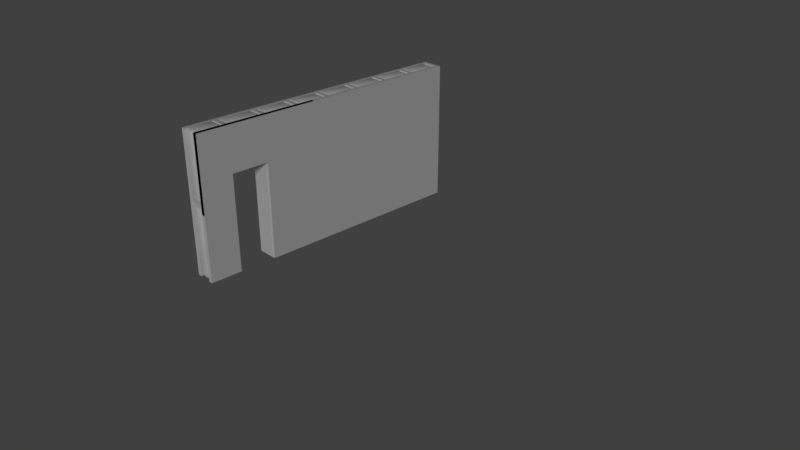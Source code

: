 # Source: InsulatedWall_WithDoors.blend  (saved by Blender 2.79.0; exported with 4.5.12 LTS)
import bpy
from mathutils import Matrix  # noqa: F401  (used for matrix-valued properties, if any)

bpy.ops.wm.read_factory_settings(use_empty=True)
scene = bpy.context.scene
scene.name = 'Scene'

# ---- collections
col_collection_1 = bpy.data.collections.new('Collection 1'); scene.collection.children.link(col_collection_1)
col_collection_2 = bpy.data.collections.new('Collection 2'); scene.collection.children.link(col_collection_2)
col_collection_12 = bpy.data.collections.new('Collection 12'); scene.collection.children.link(col_collection_12)

# ---- world
world_world = bpy.data.worlds.new('World'); scene.world = world_world
world_world.color = (0.05088, 0.05088, 0.05088)
world_world.use_sun_shadow = False
world_world.sun_shadow_jitter_overblur = 0.0
world_world.cycles.sampling_method = 'MANUAL'

# ---- cameras
cam_camera = bpy.data.cameras.new('Camera')
cam_camera.clip_end = 100.0
cam_camera.lens = 35.0
cam_camera.sensor_width = 32.0
cam_camera.sensor_height = 18.0
cam_camera.ortho_scale = 7.314
cam_camera.dof.focus_distance = 0.0
cam_camera.dof.aperture_fstop = 128.0

# ---- lights
light_lamp = bpy.data.lights.new('Lamp', 'SUN')
light_lamp.transmission_factor = 0.0
light_lamp.cutoff_distance = 30.0
light_lamp.angle = 0.1993
light_lamp.energy = 1.0
light_lamp.shadow_buffer_clip_start = 1.001
light_lamp.shadow_soft_size = 0.1
light_lamp.shadow_cascade_max_distance = 1000.0

# ---- meshes
me_insulation_015 = bpy.data.meshes.new('Insulation.015')
me_insulation_015.from_pydata([(-1.9, 1.92, 0.1), (-1.5, 1.92, 0.1), (-1.9, 2.785, 0.1), (-1.5, 2.785, 0.1), (-1.5, 2.785, 2.0), (-1.9, 2.785, 2.0), (-1.9, 1.92, 2.0), (-1.5, 1.92, 2.0)], [], [(2, 3, 1, 0), (5, 4, 3, 2), (0, 6, 5, 2), (1, 7, 6, 0), (3, 4, 7, 1), (5, 6, 7, 4)])
me_insulation_015.polygons.foreach_set('use_smooth', [True] * 6)
_uv = me_insulation_015.uv_layers.new(name='UVMap')
_uv.uv.foreach_set('vector', [0.7618, 0.156, 0.7618, 0.1994, 0.6679, 0.1994, 0.6679, 0.156, 0.8053, 0.4057, 0.7618, 0.4057, 0.7618, 0.1994, 0.8053, 0.1994, 0.6679, 0.156, 0.6679, -0.05035, 0.7618, -0.05035, 0.7618, 0.156, 0.6679, 0.1994, 0.6679, 0.4057, 0.6244, 0.4057, 0.6244, 0.1994, 0.7618, 0.1994, 0.7618, 0.4057, 0.6679, 0.4057, 0.6679, 0.1994, 0.7618, 0.4492, 0.6679, 0.4492, 0.6679, 0.4057, 0.7618, 0.4057])
me_insulation_015.use_remesh_preserve_volume = False
me_insulation_015.use_remesh_preserve_attributes = False
me_insulation_015.use_mirror_vertex_groups = False
me_insulation_015.update()
me_insulation_014 = bpy.data.meshes.new('Insulation.014')
me_insulation_014.from_pydata([(-1.9, 0.9592, 0.1), (-1.5, 0.9592, 0.1), (-1.9, 1.825, 0.1), (-1.5, 1.825, 0.1), (-1.5, 1.825, 2.0), (-1.9, 1.825, 2.0), (-1.9, 0.9592, 2.0), (-1.5, 0.9592, 2.0)], [], [(2, 3, 1, 0), (5, 4, 3, 2), (0, 6, 5, 2), (1, 7, 6, 0), (3, 4, 7, 1), (5, 6, 7, 4)])
me_insulation_014.polygons.foreach_set('use_smooth', [True] * 6)
_uv = me_insulation_014.uv_layers.new(name='UVMap')
_uv.uv.foreach_set('vector', [0.1453, 0.6833, 0.1453, 0.7267, 0.0513, 0.7267, 0.0513, 0.6833, 0.1887, 0.9331, 0.1453, 0.9331, 0.1453, 0.7267, 0.1887, 0.7267, 0.0513, 0.6833, 0.0513, 0.477, 0.1453, 0.477, 0.1453, 0.6833, 0.0513, 0.7267, 0.0513, 0.9331, 0.007866, 0.9331, 0.007866, 0.7267, 0.1453, 0.7267, 0.1453, 0.9331, 0.0513, 0.9331, 0.0513, 0.7267, 0.1453, 0.9765, 0.0513, 0.9765, 0.0513, 0.9331, 0.1453, 0.9331])
me_insulation_014.use_remesh_preserve_volume = False
me_insulation_014.use_remesh_preserve_attributes = False
me_insulation_014.use_mirror_vertex_groups = False
me_insulation_014.update()
me_insulation_013 = bpy.data.meshes.new('Insulation.013')
me_insulation_013.from_pydata([(-1.9, -0.001377, 0.1), (-1.5, -0.001377, 0.1), (-1.9, 0.864, 0.1), (-1.5, 0.864, 0.1), (-1.5, 0.864, 2.0), (-1.9, 0.864, 2.0), (-1.9, -0.001377, 2.0), (-1.5, -0.001377, 2.0)], [], [(2, 3, 1, 0), (5, 4, 3, 2), (0, 6, 5, 2), (1, 7, 6, 0), (3, 4, 7, 1), (5, 6, 7, 4)])
me_insulation_013.polygons.foreach_set('use_smooth', [True] * 6)
_uv = me_insulation_013.uv_layers.new(name='UVMap')
_uv.uv.foreach_set('vector', [0.3657, 0.7536, 0.3657, 0.7971, 0.2717, 0.7971, 0.2717, 0.7536, 0.4091, 1.003, 0.3657, 1.003, 0.3657, 0.7971, 0.4091, 0.7971, 0.2717, 0.7536, 0.2717, 0.5473, 0.3657, 0.5473, 0.3657, 0.7536, 0.2717, 0.7971, 0.2717, 1.003, 0.2283, 1.003, 0.2283, 0.7971, 0.3657, 0.7971, 0.3657, 1.003, 0.2717, 1.003, 0.2717, 0.7971, 0.3657, 1.047, 0.2717, 1.047, 0.2717, 1.003, 0.3657, 1.003])
me_insulation_013.use_remesh_preserve_volume = False
me_insulation_013.use_remesh_preserve_attributes = False
me_insulation_013.use_mirror_vertex_groups = False
me_insulation_013.update()
me_insulation_012 = bpy.data.meshes.new('Insulation.012')
me_insulation_012.from_pydata([(-1.9, -0.9619, 0.1), (-1.5, -0.9619, 0.1), (-1.9, -0.09657, 0.1), (-1.5, -0.09657, 0.1), (-1.5, -0.09657, 2.0), (-1.9, -0.09657, 2.0), (-1.9, -0.9619, 2.0), (-1.5, -0.9619, 2.0)], [], [(2, 3, 1, 0), (5, 4, 3, 2), (0, 6, 5, 2), (1, 7, 6, 0), (3, 4, 7, 1), (5, 6, 7, 4)])
me_insulation_012.polygons.foreach_set('use_smooth', [True] * 6)
_uv = me_insulation_012.uv_layers.new(name='UVMap')
_uv.uv.foreach_set('vector', [0.976, 0.5388, 0.976, 0.5822, 0.8821, 0.5822, 0.8821, 0.5388, 1.019, 0.7885, 0.976, 0.7885, 0.976, 0.5822, 1.019, 0.5822, 0.8821, 0.5388, 0.8821, 0.3325, 0.976, 0.3325, 0.976, 0.5388, 0.8821, 0.5822, 0.8821, 0.7885, 0.8386, 0.7885, 0.8386, 0.5822, 0.976, 0.5822, 0.976, 0.7885, 0.8821, 0.7885, 0.8821, 0.5822, 0.976, 0.832, 0.8821, 0.832, 0.8821, 0.7885, 0.976, 0.7885])
me_insulation_012.use_remesh_preserve_volume = False
me_insulation_012.use_remesh_preserve_attributes = False
me_insulation_012.use_mirror_vertex_groups = False
me_insulation_012.update()
me_insulation_011 = bpy.data.meshes.new('Insulation.011')
me_insulation_011.from_pydata([(-1.9, -1.922, 0.1), (-1.5, -1.922, 0.1), (-1.9, -1.057, 0.1), (-1.5, -1.057, 0.1), (-1.5, -1.057, 2.0), (-1.9, -1.057, 2.0), (-1.9, -1.922, 2.0), (-1.5, -1.922, 2.0)], [], [(2, 3, 1, 0), (5, 4, 3, 2), (0, 6, 5, 2), (1, 7, 6, 0), (3, 4, 7, 1), (5, 6, 7, 4)])
me_insulation_011.polygons.foreach_set('use_smooth', [True] * 6)
_uv = me_insulation_011.uv_layers.new(name='UVMap')
_uv.uv.foreach_set('vector', [0.4477, 0.06613, 0.4477, 0.1096, 0.3537, 0.1096, 0.3537, 0.06613, 0.4911, 0.3159, 0.4477, 0.3159, 0.4477, 0.1096, 0.4911, 0.1096, 0.3537, 0.06613, 0.3537, -0.1402, 0.4477, -0.1402, 0.4477, 0.06613, 0.3537, 0.1096, 0.3537, 0.3159, 0.3103, 0.3159, 0.3103, 0.1096, 0.4477, 0.1096, 0.4477, 0.3159, 0.3537, 0.3159, 0.3537, 0.1096, 0.4477, 0.3593, 0.3537, 0.3593, 0.3537, 0.3159, 0.4477, 0.3159])
me_insulation_011.use_remesh_preserve_volume = False
me_insulation_011.use_remesh_preserve_attributes = False
me_insulation_011.use_mirror_vertex_groups = False
me_insulation_011.update()
me_insulation_009 = bpy.data.meshes.new('Insulation.009')
me_insulation_009.from_pydata([(-1.9, -3.844, 0.1), (-1.5, -3.844, 0.1), (-1.9, -3.106, 0.1), (-1.5, -3.106, 0.1), (-1.5, -3.106, 2.0), (-1.9, -3.106, 2.0), (-1.9, -3.844, 2.0), (-1.5, -3.844, 2.0)], [], [(2, 3, 1, 0), (5, 4, 3, 2), (0, 6, 5, 2), (1, 7, 6, 0), (3, 4, 7, 1), (5, 6, 7, 4)])
me_insulation_009.polygons.foreach_set('use_smooth', [True] * 6)
_uv = me_insulation_009.uv_layers.new(name='UVMap')
_uv.uv.foreach_set('vector', [0.1648, 0.1599, 0.1648, 0.2033, 0.07083, 0.2033, 0.07083, 0.1599, 0.2082, 0.4096, 0.1648, 0.4096, 0.1648, 0.2033, 0.2082, 0.2033, 0.07083, 0.1599, 0.07083, -0.04645, 0.1648, -0.04645, 0.1648, 0.1599, 0.07083, 0.2033, 0.07083, 0.4096, 0.0274, 0.4096, 0.0274, 0.2033, 0.1648, 0.2033, 0.1648, 0.4096, 0.07083, 0.4096, 0.07083, 0.2033, 0.1648, 0.4531, 0.07083, 0.4531, 0.07083, 0.4096, 0.1648, 0.4096])
me_insulation_009.use_remesh_preserve_volume = False
me_insulation_009.use_remesh_preserve_attributes = False
me_insulation_009.use_mirror_vertex_groups = False
me_insulation_009.update()
me_insulation_008 = bpy.data.meshes.new('Insulation.008')
me_insulation_008.from_pydata([(-1.9, 1.92, 3.9), (-1.5, 1.92, 3.9), (-1.9, 2.785, 3.9), (-1.5, 2.785, 3.9), (-1.5, 2.785, 2.1), (-1.9, 2.785, 2.1), (-1.9, 1.92, 2.1), (-1.5, 1.92, 2.1)], [], [(4, 3, 1, 7), (7, 1, 0, 6), (3, 2, 0, 1), (6, 0, 2, 5), (2, 3, 4, 5), (6, 5, 4, 7)])
me_insulation_008.polygons.foreach_set('use_smooth', [True] * 6)
_uv = me_insulation_008.uv_layers.new(name='UVMap')
_uv.uv.foreach_set('vector', [0.611, 0.1458, 0.611, -0.05859, 0.7093, -0.05859, 0.7093, 0.1458, 0.7093, 0.1458, 0.7093, -0.05859, 0.7547, -0.05859, 0.7547, 0.1458, 0.611, -0.05859, 0.611, -0.104, 0.7093, -0.104, 0.7093, -0.05859, 0.7093, 0.1912, 0.7093, 0.3955, 0.611, 0.3955, 0.611, 0.1912, 0.5656, -0.05859, 0.611, -0.05859, 0.611, 0.1458, 0.5656, 0.1458, 0.7093, 0.1912, 0.611, 0.1912, 0.611, 0.1458, 0.7093, 0.1458])
me_insulation_008.use_remesh_preserve_volume = False
me_insulation_008.use_remesh_preserve_attributes = False
me_insulation_008.use_mirror_vertex_groups = False
me_insulation_008.update()
me_insulation_007 = bpy.data.meshes.new('Insulation.007')
me_insulation_007.from_pydata([(-1.9, 0.9592, 3.9), (-1.5, 0.9592, 3.9), (-1.9, 1.825, 3.9), (-1.5, 1.825, 3.9), (-1.5, 1.825, 2.1), (-1.9, 1.825, 2.1), (-1.9, 0.9592, 2.1), (-1.5, 0.9592, 2.1)], [], [(4, 3, 1, 7), (7, 1, 0, 6), (3, 2, 0, 1), (6, 0, 2, 5), (2, 3, 4, 5), (6, 5, 4, 7)])
me_insulation_007.polygons.foreach_set('use_smooth', [True] * 6)
_uv = me_insulation_007.uv_layers.new(name='UVMap')
_uv.uv.foreach_set('vector', [0.03271, 0.7747, 0.03271, 0.5703, 0.131, 0.5703, 0.131, 0.7747, 0.131, 0.7747, 0.131, 0.5703, 0.1764, 0.5703, 0.1764, 0.7747, 0.03271, 0.5703, 0.03271, 0.5249, 0.131, 0.5249, 0.131, 0.5703, 0.131, 0.8201, 0.131, 1.024, 0.03271, 1.024, 0.03271, 0.8201, -0.0127, 0.5703, 0.03271, 0.5703, 0.03271, 0.7747, -0.0127, 0.7747, 0.131, 0.8201, 0.03271, 0.8201, 0.03271, 0.7747, 0.131, 0.7747])
me_insulation_007.use_remesh_preserve_volume = False
me_insulation_007.use_remesh_preserve_attributes = False
me_insulation_007.use_mirror_vertex_groups = False
me_insulation_007.update()
me_insulation_006 = bpy.data.meshes.new('Insulation.006')
me_insulation_006.from_pydata([(-1.9, -0.001377, 3.9), (-1.5, -0.001377, 3.9), (-1.9, 0.864, 3.9), (-1.5, 0.864, 3.9), (-1.5, 0.864, 2.1), (-1.9, 0.864, 2.1), (-1.9, -0.001377, 2.1), (-1.5, -0.001377, 2.1)], [], [(4, 3, 1, 7), (7, 1, 0, 6), (3, 2, 0, 1), (6, 0, 2, 5), (2, 3, 4, 5), (6, 5, 4, 7)])
me_insulation_006.polygons.foreach_set('use_smooth', [True] * 6)
_uv = me_insulation_006.uv_layers.new(name='UVMap')
_uv.uv.foreach_set('vector', [0.2496, 0.8489, 0.2496, 0.6445, 0.3478, 0.6445, 0.3478, 0.8489, 0.3478, 0.8489, 0.3478, 0.6445, 0.3933, 0.6445, 0.3933, 0.8489, 0.2496, 0.6445, 0.2496, 0.5991, 0.3478, 0.5991, 0.3478, 0.6445, 0.3478, 0.8943, 0.3478, 1.099, 0.2496, 1.099, 0.2496, 0.8943, 0.2042, 0.6445, 0.2496, 0.6445, 0.2496, 0.8489, 0.2042, 0.8489, 0.3478, 0.8943, 0.2496, 0.8943, 0.2496, 0.8489, 0.3478, 0.8489])
me_insulation_006.use_remesh_preserve_volume = False
me_insulation_006.use_remesh_preserve_attributes = False
me_insulation_006.use_mirror_vertex_groups = False
me_insulation_006.update()
me_insulation_005 = bpy.data.meshes.new('Insulation.005')
me_insulation_005.from_pydata([(-1.9, -0.9619, 3.9), (-1.5, -0.9619, 3.9), (-1.9, -0.09657, 3.9), (-1.5, -0.09657, 3.9), (-1.5, -0.09657, 2.1), (-1.9, -0.09657, 2.1), (-1.9, -0.9619, 2.1), (-1.5, -0.9619, 2.1)], [], [(4, 3, 1, 7), (7, 1, 0, 6), (3, 2, 0, 1), (6, 0, 2, 5), (2, 3, 4, 5), (6, 5, 4, 7)])
me_insulation_005.polygons.foreach_set('use_smooth', [True] * 6)
_uv = me_insulation_005.uv_layers.new(name='UVMap')
_uv.uv.foreach_set('vector', [0.8847, 0.7278, 0.8847, 0.5234, 0.9829, 0.5234, 0.9829, 0.7278, 0.9829, 0.7278, 0.9829, 0.5234, 1.028, 0.5234, 1.028, 0.7278, 0.8847, 0.5234, 0.8847, 0.478, 0.9829, 0.478, 0.9829, 0.5234, 0.9829, 0.7732, 0.9829, 0.9775, 0.8847, 0.9775, 0.8847, 0.7732, 0.8393, 0.5234, 0.8847, 0.5234, 0.8847, 0.7278, 0.8393, 0.7278, 0.9829, 0.7732, 0.8847, 0.7732, 0.8847, 0.7278, 0.9829, 0.7278])
me_insulation_005.use_remesh_preserve_volume = False
me_insulation_005.use_remesh_preserve_attributes = False
me_insulation_005.use_mirror_vertex_groups = False
me_insulation_005.update()
me_insulation_004 = bpy.data.meshes.new('Insulation.004')
me_insulation_004.from_pydata([(-1.9, -1.922, 3.9), (-1.5, -1.922, 3.9), (-1.9, -1.057, 3.9), (-1.5, -1.057, 3.9), (-1.5, -1.057, 2.1), (-1.9, -1.057, 2.1), (-1.9, -1.922, 2.1), (-1.5, -1.922, 2.1)], [], [(4, 3, 1, 7), (7, 1, 0, 6), (3, 2, 0, 1), (6, 0, 2, 5), (2, 3, 4, 5), (6, 5, 4, 7)])
me_insulation_004.polygons.foreach_set('use_smooth', [True] * 6)
_uv = me_insulation_004.uv_layers.new(name='UVMap')
_uv.uv.foreach_set('vector', [0.3355, 0.1575, 0.3355, -0.04687, 0.4338, -0.04687, 0.4338, 0.1575, 0.4338, 0.1575, 0.4338, -0.04687, 0.4792, -0.04687, 0.4792, 0.1575, 0.3355, -0.04687, 0.3355, -0.09228, 0.4338, -0.09228, 0.4338, -0.04687, 0.4338, 0.2029, 0.4338, 0.4072, 0.3355, 0.4072, 0.3355, 0.2029, 0.2901, -0.04687, 0.3355, -0.04687, 0.3355, 0.1575, 0.2901, 0.1575, 0.4338, 0.2029, 0.3355, 0.2029, 0.3355, 0.1575, 0.4338, 0.1575])
me_insulation_004.use_remesh_preserve_volume = False
me_insulation_004.use_remesh_preserve_attributes = False
me_insulation_004.use_mirror_vertex_groups = False
me_insulation_004.update()
me_insulation_003 = bpy.data.meshes.new('Insulation.003')
me_insulation_003.from_pydata([(-1.9, -2.979, 3.9), (-1.5, -2.979, 3.9), (-1.9, -2.018, 3.9), (-1.5, -2.018, 3.9), (-1.9, -2.979, 2.813), (-1.5, -2.979, 2.813), (-1.5, -2.018, 2.813), (-1.9, -2.018, 2.813)], [], [(6, 3, 1, 5), (5, 1, 0, 4), (3, 2, 0, 1), (4, 0, 2, 7), (2, 3, 6, 7), (7, 6, 5, 4)])
me_insulation_003.polygons.foreach_set('use_smooth', [True] * 6)
_uv = me_insulation_003.uv_layers.new(name='UVMap')
_uv.uv.foreach_set('vector', [0.4428, 0.7314, 0.4428, 0.6033, 0.5561, 0.6033, 0.5561, 0.7314, 0.5561, 0.7314, 0.5561, 0.6033, 0.6033, 0.6033, 0.6033, 0.7314, 0.4428, 0.6033, 0.4428, 0.5561, 0.5561, 0.5561, 0.5561, 0.6033, 0.5561, 0.7786, 0.5561, 0.9068, 0.4428, 0.9068, 0.4428, 0.7786, 0.3957, 0.6033, 0.4428, 0.6033, 0.4428, 0.7314, 0.3957, 0.7314, 0.4428, 0.7786, 0.4428, 0.7314, 0.5561, 0.7314, 0.5561, 0.7786])
me_insulation_003.use_remesh_preserve_volume = False
me_insulation_003.use_remesh_preserve_attributes = False
me_insulation_003.use_mirror_vertex_groups = False
me_insulation_003.update()
me_insulation_002 = bpy.data.meshes.new('Insulation.002')
me_insulation_002.from_pydata([(-1.9, -3.844, 3.9), (-1.5, -3.844, 3.9), (-1.9, -3.079, 3.9), (-1.5, -3.079, 3.9), (-1.5, -3.079, 2.1), (-1.9, -3.079, 2.1), (-1.9, -3.844, 2.1), (-1.5, -3.844, 2.1)], [], [(4, 3, 1, 7), (7, 1, 0, 6), (3, 2, 0, 1), (6, 0, 2, 5), (2, 3, 4, 5), (6, 5, 4, 7)])
me_insulation_002.polygons.foreach_set('use_smooth', [True] * 6)
_uv = me_insulation_002.uv_layers.new(name='UVMap')
_uv.uv.foreach_set('vector', [0.1069, 0.2356, 0.1069, 0.03125, 0.2052, 0.03125, 0.2052, 0.2356, 0.2052, 0.2356, 0.2052, 0.03125, 0.2506, 0.03125, 0.2506, 0.2356, 0.1069, 0.03125, 0.1069, -0.01416, 0.2052, -0.01416, 0.2052, 0.03125, 0.2052, 0.281, 0.2052, 0.4854, 0.1069, 0.4854, 0.1069, 0.281, 0.06152, 0.03125, 0.1069, 0.03125, 0.1069, 0.2356, 0.06152, 0.2356, 0.2052, 0.281, 0.1069, 0.281, 0.1069, 0.2356, 0.2052, 0.2356])
me_insulation_002.use_remesh_preserve_volume = False
me_insulation_002.use_remesh_preserve_attributes = False
me_insulation_002.use_mirror_vertex_groups = False
me_insulation_002.update()
me_insulation_001 = bpy.data.meshes.new('Insulation.001')
me_insulation_001.from_pydata([(-1.9, 2.88, 3.9), (-1.5, 2.88, 3.9), (-1.9, 3.746, 3.9), (-1.5, 3.746, 3.9), (-1.5, 3.746, 2.1), (-1.9, 3.746, 2.1), (-1.9, 2.88, 2.1), (-1.5, 2.88, 2.1)], [], [(4, 3, 1, 7), (7, 1, 0, 6), (3, 2, 0, 1), (6, 0, 2, 5), (2, 3, 4, 5), (6, 5, 4, 7)])
me_insulation_001.polygons.foreach_set('use_smooth', [True] * 6)
_uv = me_insulation_001.uv_layers.new(name='UVMap')
_uv.uv.foreach_set('vector', [0.6404, 0.7825, 0.6404, 0.5781, 0.7387, 0.5781, 0.7387, 0.7825, 0.7387, 0.7825, 0.7387, 0.5781, 0.7841, 0.5781, 0.7841, 0.7825, 0.6404, 0.5781, 0.6404, 0.5327, 0.7387, 0.5327, 0.7387, 0.5781, 0.7387, 0.8279, 0.7387, 1.032, 0.6404, 1.032, 0.6404, 0.8279, 0.595, 0.5781, 0.6404, 0.5781, 0.6404, 0.7825, 0.595, 0.7825, 0.7387, 0.8279, 0.6404, 0.8279, 0.6404, 0.7825, 0.7387, 0.7825])
me_insulation_001.use_remesh_preserve_volume = False
me_insulation_001.use_remesh_preserve_attributes = False
me_insulation_001.use_mirror_vertex_groups = False
me_insulation_001.update()
me_insulation = bpy.data.meshes.new('Insulation')
me_insulation.from_pydata([(-1.9, 2.88, 0.1), (-1.5, 2.88, 0.1), (-1.9, 3.746, 0.1), (-1.5, 3.746, 0.1), (-1.5, 3.746, 2.0), (-1.9, 3.746, 2.0), (-1.9, 2.88, 2.0), (-1.5, 2.88, 2.0)], [], [(2, 3, 1, 0), (5, 4, 3, 2), (0, 6, 5, 2), (1, 7, 6, 0), (3, 4, 7, 1), (5, 6, 7, 4)])
me_insulation.polygons.foreach_set('use_smooth', [True] * 6)
_uv = me_insulation.uv_layers.new(name='UVMap')
_uv.uv.foreach_set('vector', [0.7517, 0.7575, 0.7517, 0.801, 0.6578, 0.801, 0.6578, 0.7575, 0.7952, 1.007, 0.7517, 1.007, 0.7517, 0.801, 0.7952, 0.801, 0.6578, 0.7575, 0.6578, 0.5512, 0.7517, 0.5512, 0.7517, 0.7575, 0.6578, 0.801, 0.6578, 1.007, 0.6143, 1.007, 0.6143, 0.801, 0.7517, 0.801, 0.7517, 1.007, 0.6578, 1.007, 0.6578, 0.801, 0.7517, 1.051, 0.6578, 1.051, 0.6578, 1.007, 0.7517, 1.007])
me_insulation.use_remesh_preserve_volume = False
me_insulation.use_remesh_preserve_attributes = False
me_insulation.use_mirror_vertex_groups = False
me_insulation.update()
me_struts = bpy.data.meshes.new('struts')
me_struts.from_pydata([(-1.9, -2.989, 0.1), (-1.9, -2.989, 3.9), (-1.4, -2.989, 0.1), (-1.4, -2.989, 3.9), (-1.4, -3.085, 0.1), (-1.4, -3.085, 3.9), (-1.9, -3.085, 3.9), (-1.9, -3.085, 0.1), (-1.9, -3.844, 2.0), (-1.4, -3.844, 2.0), (-1.4, -3.095, 2.0), (-1.9, -3.095, 2.0), (-1.9, -3.844, 2.1), (-1.4, -3.844, 2.1), (-1.4, -3.095, 2.1), (-1.9, -3.095, 2.1), (-1.9, -1.921, 0.1), (-1.9, -1.921, 3.9), (-1.4, -1.921, 0.1), (-1.4, -1.921, 3.9), (-1.4, -2.017, 0.1), (-1.4, -2.017, 3.9), (-1.9, -2.017, 3.9), (-1.9, -2.017, 0.1), (-1.9, -2.994, 2.707), (-1.4, -2.994, 2.707), (-1.4, -2.017, 2.707), (-1.9, -2.017, 2.707), (-1.9, -2.994, 2.807), (-1.4, -2.994, 2.807), (-1.4, -2.017, 2.807), (-1.9, -2.017, 2.807), (-1.9, -0.959, 0.1), (-1.9, -0.959, 3.9), (-1.4, -0.959, 0.1), (-1.4, -0.959, 3.9), (-1.4, -1.055, 0.1), (-1.4, -1.055, 3.9), (-1.9, -1.055, 3.9), (-1.9, -1.055, 0.1), (-1.9, -1.921, 2.0), (-1.4, -1.921, 2.0), (-1.4, -1.055, 2.0), (-1.9, -1.055, 2.0), (-1.9, -1.921, 2.1), (-1.4, -1.921, 2.1), (-1.4, -1.055, 2.1), (-1.9, -1.055, 2.1), (-1.9, 0.00247, 0.1), (-1.9, 0.00247, 3.9), (-1.4, 0.00247, 0.1), (-1.4, 0.00247, 3.9), (-1.4, -0.09368, 0.1), (-1.4, -0.09368, 3.9), (-1.9, -0.09368, 3.9), (-1.9, -0.09368, 0.1), (-1.9, -0.959, 2.0), (-1.4, -0.959, 2.0), (-1.4, -0.09368, 2.0), (-1.9, -0.09368, 2.0), (-1.9, -0.959, 2.1), (-1.4, -0.959, 2.1), (-1.4, -0.09368, 2.1), (-1.9, -0.09368, 2.1), (-1.9, 0.964, 0.1), (-1.9, 0.964, 3.9), (-1.4, 0.964, 0.1), (-1.4, 0.964, 3.9), (-1.4, 0.8678, 0.1), (-1.4, 0.8678, 3.9), (-1.9, 0.8678, 3.9), (-1.9, 0.8678, 0.1), (-1.9, 0.00247, 2.0), (-1.4, 0.00247, 2.0), (-1.4, 0.8678, 2.0), (-1.9, 0.8678, 2.0), (-1.9, 0.00247, 2.1), (-1.4, 0.00247, 2.1), (-1.4, 0.8678, 2.1), (-1.9, 0.8678, 2.1), (-1.9, 1.926, 0.1), (-1.9, 1.926, 3.9), (-1.4, 1.926, 0.1), (-1.4, 1.926, 3.9), (-1.4, 1.829, 0.1), (-1.4, 1.829, 3.9), (-1.9, 1.829, 3.9), (-1.9, 1.829, 0.1), (-1.9, 0.964, 2.0), (-1.4, 0.964, 2.0), (-1.4, 1.829, 2.0), (-1.9, 1.829, 2.0), (-1.9, 0.964, 2.1), (-1.4, 0.964, 2.1), (-1.4, 1.829, 2.1), (-1.9, 1.829, 2.1), (-1.9, 2.887, 0.1), (-1.9, 2.887, 3.9), (-1.4, 2.887, 0.1), (-1.4, 2.887, 3.9), (-1.4, 2.791, 0.1), (-1.4, 2.791, 3.9), (-1.9, 2.791, 3.9), (-1.9, 2.791, 0.1), (-1.9, 1.926, 2.0), (-1.4, 1.926, 2.0), (-1.4, 2.791, 2.0), (-1.9, 2.791, 2.0), (-1.9, 1.926, 2.1), (-1.4, 1.926, 2.1), (-1.4, 2.791, 2.1), (-1.9, 2.791, 2.1), (-1.9, 3.849, 0.1), (-1.9, 3.849, 3.9), (-1.4, 3.849, 0.1), (-1.4, 3.849, 3.9), (-1.4, 3.752, 0.1), (-1.4, 3.752, 3.9), (-1.9, 3.752, 3.9), (-1.9, 3.752, 0.1), (-1.9, 2.887, 2.0), (-1.4, 2.887, 2.0), (-1.4, 3.752, 2.0), (-1.9, 3.752, 2.0), (-1.9, 2.887, 2.1), (-1.4, 2.887, 2.1), (-1.4, 3.752, 2.1), (-1.9, 3.752, 2.1)], [], [(7, 6, 1, 0), (0, 1, 3, 2), (3, 1, 6, 5), (0, 2, 4, 7), (2, 3, 5, 4), (7, 4, 5, 6), (15, 14, 10, 11), (8, 12, 15, 11), (9, 13, 12, 8), (10, 14, 13, 9), (15, 12, 13, 14), (8, 11, 10, 9), (23, 22, 17, 16), (16, 17, 19, 18), (19, 17, 22, 21), (16, 18, 20, 23), (18, 19, 21, 20), (23, 20, 21, 22), (31, 30, 26, 27), (24, 28, 31, 27), (25, 29, 28, 24), (26, 30, 29, 25), (31, 28, 29, 30), (24, 27, 26, 25), (39, 38, 33, 32), (32, 33, 35, 34), (35, 33, 38, 37), (32, 34, 36, 39), (34, 35, 37, 36), (39, 36, 37, 38), (47, 46, 42, 43), (40, 44, 47, 43), (41, 45, 44, 40), (42, 46, 45, 41), (47, 44, 45, 46), (40, 43, 42, 41), (55, 54, 49, 48), (48, 49, 51, 50), (51, 49, 54, 53), (48, 50, 52, 55), (50, 51, 53, 52), (55, 52, 53, 54), (63, 62, 58, 59), (56, 60, 63, 59), (57, 61, 60, 56), (58, 62, 61, 57), (63, 60, 61, 62), (56, 59, 58, 57), (71, 70, 65, 64), (64, 65, 67, 66), (67, 65, 70, 69), (64, 66, 68, 71), (66, 67, 69, 68), (71, 68, 69, 70), (79, 78, 74, 75), (72, 76, 79, 75), (73, 77, 76, 72), (74, 78, 77, 73), (79, 76, 77, 78), (72, 75, 74, 73), (87, 86, 81, 80), (80, 81, 83, 82), (83, 81, 86, 85), (80, 82, 84, 87), (82, 83, 85, 84), (87, 84, 85, 86), (95, 94, 90, 91), (88, 92, 95, 91), (89, 93, 92, 88), (90, 94, 93, 89), (95, 92, 93, 94), (88, 91, 90, 89), (103, 102, 97, 96), (96, 97, 99, 98), (99, 97, 102, 101), (96, 98, 100, 103), (98, 99, 101, 100), (103, 100, 101, 102), (111, 110, 106, 107), (104, 108, 111, 107), (105, 109, 108, 104), (106, 110, 109, 105), (111, 108, 109, 110), (104, 107, 106, 105), (119, 118, 113, 112), (112, 113, 115, 114), (115, 113, 118, 117), (112, 114, 116, 119), (114, 115, 117, 116), (119, 116, 117, 118), (127, 126, 122, 123), (120, 124, 127, 123), (121, 125, 124, 120), (122, 126, 125, 121), (127, 124, 125, 126), (120, 123, 122, 121)])
_uv = me_struts.uv_layers.new(name='UVMap')
_uv.uv.foreach_set('vector', [0.886, 0.5007, 0.886, 0.9993, 0.8986, 0.9993, 0.8986, 0.5007, 0.0007091, 0.0007091, 0.0007091, 0.4993, 0.06631, 0.4993, 0.06631, 0.0007091, 0.4155, 0.6348, 0.4155, 0.7004, 0.4028, 0.7004, 0.4028, 0.6348, 0.2018, 0.7914, 0.2674, 0.7914, 0.2674, 0.7788, 0.2018, 0.7788, 0.8176, 0.5007, 0.8176, 0.9993, 0.805, 0.9993, 0.805, 0.5007, 0.805, 0.0007091, 0.8706, 0.0007091, 0.8706, 0.4993, 0.805, 0.4993, 0.4699, 0.7774, 0.5355, 0.7774, 0.5355, 0.7642, 0.4699, 0.7642, 0.4987, 0.7483, 0.5118, 0.7483, 0.5118, 0.6348, 0.4987, 0.6348, 0.4684, 0.7497, 0.4684, 0.7628, 0.4028, 0.7628, 0.4028, 0.7497, 0.6471, 0.6348, 0.6602, 0.6348, 0.6602, 0.7483, 0.6471, 0.7483, 0.6602, 0.5663, 0.5466, 0.5663, 0.5466, 0.5007, 0.6602, 0.5007, 0.3358, 0.6348, 0.3358, 0.7483, 0.4014, 0.7483, 0.4014, 0.6348, 0.833, 0.5007, 0.833, 0.9993, 0.8456, 0.9993, 0.8456, 0.5007, 0.2018, 0.0007091, 0.2018, 0.4993, 0.2674, 0.4993, 0.2674, 0.0007091, 0.622, 0.7497, 0.622, 0.8153, 0.6093, 0.8153, 0.6093, 0.7497, 0.3358, 0.7914, 0.4014, 0.7914, 0.4014, 0.7788, 0.3358, 0.7788, 0.9657, 0.0007091, 0.9657, 0.4993, 0.953, 0.4993, 0.953, 0.0007091, 0.5369, 0.0007091, 0.6025, 0.0007091, 0.6025, 0.4993, 0.5369, 0.4993, 0.5423, 0.7774, 0.6079, 0.7774, 0.6079, 0.7642, 0.5423, 0.7642, 0.4172, 0.7483, 0.4303, 0.7483, 0.4303, 0.6348, 0.4172, 0.6348, 0.6079, 0.7497, 0.6079, 0.7628, 0.5423, 0.7628, 0.5423, 0.7497, 0.1202, 0.7306, 0.1333, 0.7306, 0.1333, 0.8442, 0.1202, 0.8442, 0.5452, 0.5663, 0.4317, 0.5663, 0.4317, 0.5007, 0.5452, 0.5007, 0.2018, 0.6348, 0.2018, 0.7483, 0.2674, 0.7483, 0.2674, 0.6348, 0.7707, 0.5007, 0.7707, 0.9993, 0.7833, 0.9993, 0.7833, 0.5007, 0.2688, 0.0007091, 0.2688, 0.4993, 0.3344, 0.4993, 0.3344, 0.0007091, 0.6427, 0.7497, 0.6427, 0.8153, 0.6301, 0.8153, 0.6301, 0.7497, 0.4699, 0.7914, 0.5355, 0.7914, 0.5355, 0.7788, 0.4699, 0.7788, 0.9937, 0.0007091, 0.9937, 0.4993, 0.9811, 0.4993, 0.9811, 0.0007091, 0.6039, 0.0007091, 0.6695, 0.0007091, 0.6695, 0.4993, 0.6039, 0.4993, 0.2018, 0.7774, 0.2674, 0.7774, 0.2674, 0.7642, 0.2018, 0.7642, 0.5278, 0.7483, 0.5409, 0.7483, 0.5409, 0.6348, 0.5278, 0.6348, 0.7272, 0.7306, 0.7272, 0.7437, 0.6616, 0.7437, 0.6616, 0.7306, 0.6005, 0.6348, 0.6136, 0.6348, 0.6136, 0.7483, 0.6005, 0.7483, 0.6602, 0.6333, 0.5466, 0.6333, 0.5466, 0.5677, 0.6602, 0.5677, 0.4317, 0.6348, 0.4317, 0.7483, 0.4973, 0.7483, 0.4973, 0.6348, 0.953, 0.5007, 0.953, 0.9993, 0.9657, 0.9993, 0.9657, 0.5007, 0.4699, 0.0007091, 0.4699, 0.4993, 0.5355, 0.4993, 0.5355, 0.0007091, 0.3235, 0.7928, 0.3235, 0.8584, 0.3109, 0.8584, 0.3109, 0.7928, 0.5369, 0.7914, 0.6025, 0.7914, 0.6025, 0.7788, 0.5369, 0.7788, 0.7553, 0.5007, 0.7553, 0.9993, 0.7427, 0.9993, 0.7427, 0.5007, 0.6709, 0.0007091, 0.7365, 0.0007091, 0.7365, 0.4993, 0.6709, 0.4993, 0.2688, 0.7774, 0.3344, 0.7774, 0.3344, 0.7642, 0.2688, 0.7642, 0.5569, 0.7483, 0.57, 0.7483, 0.57, 0.6348, 0.5569, 0.6348, 0.7272, 0.7452, 0.7272, 0.7583, 0.6616, 0.7583, 0.6616, 0.7452, 0.615, 0.6348, 0.6281, 0.6348, 0.6281, 0.7483, 0.615, 0.7483, 0.5452, 0.6333, 0.4317, 0.6333, 0.4317, 0.5677, 0.5452, 0.5677, 0.6616, 0.6157, 0.6616, 0.7292, 0.7272, 0.7292, 0.7272, 0.6157, 0.939, 0.0007091, 0.939, 0.4993, 0.9516, 0.4993, 0.9516, 0.0007091, 0.06773, 0.0007091, 0.06773, 0.4993, 0.1333, 0.4993, 0.1333, 0.0007091, 0.6597, 0.7497, 0.6597, 0.8153, 0.6471, 0.8153, 0.6471, 0.7497, 0.6616, 0.8014, 0.7272, 0.8014, 0.7272, 0.7888, 0.6616, 0.7888, 0.7412, 0.5007, 0.7412, 0.9993, 0.7286, 0.9993, 0.7286, 0.5007, 0.0007091, 0.5007, 0.06631, 0.5007, 0.06631, 0.9993, 0.0007091, 0.9993, 0.6616, 0.7874, 0.7272, 0.7874, 0.7272, 0.7742, 0.6616, 0.7742, 0.5132, 0.7483, 0.5264, 0.7483, 0.5264, 0.6348, 0.5132, 0.6348, 0.3344, 0.7497, 0.3344, 0.7628, 0.2688, 0.7628, 0.2688, 0.7497, 0.6296, 0.6348, 0.6427, 0.6348, 0.6427, 0.7483, 0.6296, 0.7483, 0.4303, 0.6333, 0.3167, 0.6333, 0.3167, 0.5677, 0.4303, 0.5677, 0.06773, 0.6157, 0.06773, 0.7292, 0.1333, 0.7292, 0.1333, 0.6157, 0.819, 0.5007, 0.819, 0.9993, 0.8316, 0.9993, 0.8316, 0.5007, 0.3358, 0.0007091, 0.3358, 0.4993, 0.4014, 0.4993, 0.4014, 0.0007091, 0.2814, 0.7928, 0.2814, 0.8584, 0.2688, 0.8584, 0.2688, 0.7928, 0.2018, 0.8054, 0.2674, 0.8054, 0.2674, 0.7928, 0.2018, 0.7928, 0.8846, 0.5007, 0.8846, 0.9993, 0.872, 0.9993, 0.872, 0.5007, 0.1348, 0.5007, 0.2004, 0.5007, 0.2004, 0.9993, 0.1348, 0.9993, 0.6616, 0.7728, 0.7272, 0.7728, 0.7272, 0.7597, 0.6616, 0.7597, 0.5714, 0.7483, 0.5845, 0.7483, 0.5845, 0.6348, 0.5714, 0.6348, 0.2674, 0.7497, 0.2674, 0.7628, 0.2018, 0.7628, 0.2018, 0.7497, 0.06773, 0.7306, 0.08085, 0.7306, 0.08085, 0.8442, 0.06773, 0.8442, 0.3153, 0.5663, 0.2018, 0.5663, 0.2018, 0.5007, 0.3153, 0.5007, 0.2688, 0.6348, 0.2688, 0.7483, 0.3344, 0.7483, 0.3344, 0.6348, 0.7909, 0.5007, 0.7909, 0.9993, 0.8035, 0.9993, 0.8035, 0.5007, 0.1348, 0.0007091, 0.1348, 0.4993, 0.2004, 0.4993, 0.2004, 0.0007091, 0.2954, 0.7928, 0.2954, 0.8584, 0.2828, 0.8584, 0.2828, 0.7928, 0.4028, 0.7914, 0.4684, 0.7914, 0.4684, 0.7788, 0.4028, 0.7788, 0.9797, 0.0007091, 0.9797, 0.4993, 0.9671, 0.4993, 0.9671, 0.0007091, 0.872, 0.0007091, 0.9376, 0.0007091, 0.9376, 0.4993, 0.872, 0.4993, 0.4028, 0.7774, 0.4684, 0.7774, 0.4684, 0.7642, 0.4028, 0.7642, 0.5423, 0.7483, 0.5554, 0.7483, 0.5554, 0.6348, 0.5423, 0.6348, 0.5355, 0.7497, 0.5355, 0.7628, 0.4699, 0.7628, 0.4699, 0.7497, 0.08227, 0.7306, 0.09539, 0.7306, 0.09539, 0.8442, 0.08227, 0.8442, 0.4303, 0.5663, 0.3167, 0.5663, 0.3167, 0.5007, 0.4303, 0.5007, 0.06773, 0.5007, 0.06773, 0.6142, 0.1333, 0.6142, 0.1333, 0.5007, 0.7567, 0.5007, 0.7567, 0.9993, 0.7693, 0.9993, 0.7693, 0.5007, 0.4028, 0.0007091, 0.4028, 0.4993, 0.4684, 0.4993, 0.4684, 0.0007091, 0.3095, 0.7928, 0.3095, 0.8584, 0.2969, 0.8584, 0.2969, 0.7928, 0.2688, 0.7914, 0.3344, 0.7914, 0.3344, 0.7788, 0.2688, 0.7788, 0.8706, 0.5007, 0.8706, 0.9993, 0.8579, 0.9993, 0.8579, 0.5007, 0.7379, 0.0007091, 0.8035, 0.0007091, 0.8035, 0.4993, 0.7379, 0.4993, 0.3358, 0.7774, 0.4014, 0.7774, 0.4014, 0.7642, 0.3358, 0.7642, 0.5859, 0.7483, 0.5991, 0.7483, 0.5991, 0.6348, 0.5859, 0.6348, 0.4014, 0.7497, 0.4014, 0.7628, 0.3358, 0.7628, 0.3358, 0.7497, 0.09681, 0.7306, 0.1099, 0.7306, 0.1099, 0.8442, 0.09681, 0.8442, 0.3153, 0.6333, 0.2018, 0.6333, 0.2018, 0.5677, 0.3153, 0.5677, 0.6616, 0.5007, 0.6616, 0.6142, 0.7272, 0.6142, 0.7272, 0.5007])
me_struts.materials.append(None)
me_struts.use_remesh_preserve_volume = False
me_struts.use_remesh_preserve_attributes = False
me_struts.use_mirror_vertex_groups = False
me_struts.update()
me_backboard = bpy.data.meshes.new('backBoard')
me_backboard.from_pydata([(-1.911, -3.849, 0.09936), (-1.911, -3.849, 3.901), (-1.911, 3.849, 0.09936), (-1.911, 3.849, 3.901), (-1.8, -3.849, 0.09936), (-1.8, -3.849, 3.901), (-1.8, 3.849, 0.09936), (-1.8, 3.849, 3.901), (-1.8, -3.0, 2.7), (-1.911, -3.0, 2.7), (-1.8, -2.0, 2.7), (-1.911, -2.0, 2.7), (-1.8, -3.0, 0.09936), (-1.911, -3.0, 0.09936), (-1.8, -2.0, 0.09936), (-1.911, -2.0, 0.09936)], [], [(0, 1, 3, 2, 15, 11, 9, 13), (2, 3, 7, 6), (6, 7, 5, 4, 12, 8, 10, 14), (4, 5, 1, 0), (2, 6, 14, 15), (7, 3, 1, 5), (9, 8, 12, 13), (13, 12, 4, 0), (10, 11, 15, 14), (11, 10, 8, 9)])
_uv = me_backboard.uv_layers.new(name='UVMap')
_uv.uv.foreach_set('vector', [0.1177, 0.551, 0.1177, 0.9471, 0.9197, 0.9471, 0.9197, 0.551, 0.3103, 0.551, 0.3103, 0.822, 0.2061, 0.822, 0.2061, 0.551, 0.9197, 0.551, 0.9197, 0.9471, 0.9197, 0.9471, 0.9197, 0.551, 0.9197, 0.551, 0.9197, 0.9471, 0.1177, 0.9471, 0.1177, 0.551, 0.2061, 0.551, 0.2061, 0.822, 0.3103, 0.822, 0.3103, 0.551, 0.1177, 0.551, 0.1177, 0.9471, 0.1177, 0.9471, 0.1177, 0.551, 0.9197, 0.551, 0.9197, 0.551, 0.3103, 0.551, 0.3103, 0.551, 0.9197, 0.9471, 0.9197, 0.9471, 0.1177, 0.9471, 0.1177, 0.9471, 0.0, 0.0, 0.0, 0.0, 0.0, 0.0, 0.0, 0.0, 0.2061, 0.551, 0.2061, 0.551, 0.1177, 0.551, 0.1177, 0.551, 0.0, 0.0, 0.0, 0.0, 0.0, 0.0, 0.0, 0.0, 0.0, 0.0, 0.0, 0.0, 0.0, 0.0, 0.0, 0.0])
me_backboard.use_remesh_preserve_volume = False
me_backboard.use_remesh_preserve_attributes = False
me_backboard.use_mirror_vertex_groups = False
me_backboard.update()
me_plasterboard = bpy.data.meshes.new('plasterBoard')
me_plasterboard.from_pydata([(-1.443, -3.849, 0.09936), (-1.443, -3.849, 3.901), (-1.443, 3.849, 0.09936), (-1.443, 3.849, 3.901), (-1.332, -3.849, 0.09936), (-1.332, -3.849, 3.901), (-1.332, 3.849, 0.09936), (-1.332, 3.849, 3.901), (-1.332, -3.0, 2.7), (-1.443, -3.0, 2.7), (-1.332, -2.0, 2.7), (-1.443, -2.0, 2.7), (-1.332, -3.0, 0.09936), (-1.443, -3.0, 0.09936), (-1.332, -2.0, 0.09936), (-1.443, -2.0, 0.09936)], [], [(0, 1, 3, 2, 15, 11, 9, 13), (2, 3, 7, 6), (6, 7, 5, 4, 12, 8, 10, 14), (4, 5, 1, 0), (2, 6, 14, 15), (7, 3, 1, 5), (9, 8, 12, 13), (13, 12, 4, 0), (10, 11, 15, 14), (11, 10, 8, 9)])
_uv = me_plasterboard.uv_layers.new(name='UVMap')
_uv.uv.foreach_set('vector', [0.9093, 0.4382, 0.9093, 0.04319, 0.1094, 0.04319, 0.1094, 0.4382, 0.7172, 0.4382, 0.7172, 0.168, 0.8211, 0.168, 0.8211, 0.4382, 0.1094, 0.4382, 0.1094, 0.04319, 0.1094, 0.04319, 0.1094, 0.4382, 0.1094, 0.4382, 0.1094, 0.04319, 0.9093, 0.04319, 0.9093, 0.4382, 0.8211, 0.4382, 0.8211, 0.168, 0.7172, 0.168, 0.7172, 0.4382, 0.9093, 0.4382, 0.9093, 0.04319, 0.9093, 0.04319, 0.9093, 0.4382, 0.1094, 0.4382, 0.1094, 0.4382, 0.7172, 0.4382, 0.7172, 0.4382, 0.1094, 0.04319, 0.1094, 0.04319, 0.9093, 0.04319, 0.9093, 0.04319, 0.0, 0.0, 0.0, 0.0, 0.0, 0.0, 0.0, 0.0, 0.8211, 0.4382, 0.8211, 0.4382, 0.9093, 0.4382, 0.9093, 0.4382, 0.0, 0.0, 0.0, 0.0, 0.0, 0.0, 0.0, 0.0, 0.0, 0.0, 0.0, 0.0, 0.0, 0.0, 0.0, 0.0])
me_plasterboard.use_remesh_preserve_volume = False
me_plasterboard.use_remesh_preserve_attributes = False
me_plasterboard.use_mirror_vertex_groups = False
me_plasterboard.update()
me_plasterboard_cell_005 = bpy.data.meshes.new('plasterBoard_cell.005')
me_plasterboard_cell_005.from_pydata([(-0.04708, 1.514, -0.5907), (-0.04708, -2.011, -0.5907), (0.01082, 1.514, -0.5907), (0.06374, 1.41, -0.5907), (0.06374, -1.981, -0.5907), (-0.04708, 1.514, -0.3049), (-0.04708, 1.509, -0.2925), (-0.04708, 0.9375, 1.139), (-0.04708, 0.2868, 0.9233), (-0.04708, -2.098, 0.1312), (0.06374, -1.313, 0.3039), (0.06374, -2.059, 0.05592), (0.06374, 0.7764, 0.9974), (0.06374, -1.981, -0.5907), (-0.04708, -2.011, -0.5907), (0.01082, 1.514, -0.5907), (0.06374, 1.41, -0.5907), (-0.04708, 1.514, -0.3049), (-0.04708, 1.509, -0.2925), (-0.04708, 0.9375, 1.139), (-0.04708, 0.2868, 0.9233), (-0.04708, -2.098, 0.1312), (0.06374, -2.059, 0.05592), (0.06374, -1.313, 0.3039), (0.06374, 0.7764, 0.9974)], [], [(0, 17, 15), (0, 15, 16, 13, 14), (23, 24, 19, 20), (3, 2, 5, 18, 19, 24), (20, 21, 22, 23), (16, 12, 10, 11, 13), (22, 21, 1, 4), (14, 9, 8, 7, 6, 17, 0)])
_k = set([(1, 4), (1, 21), (2, 3), (2, 5), (3, 24), (4, 22), (5, 18), (6, 7), (6, 17), (7, 8), (8, 9), (9, 14), (10, 11), (10, 12), (11, 13), (12, 16), (13, 14), (15, 16), (15, 17), (18, 19), (19, 20), (20, 21), (22, 23), (23, 24)])
me_plasterboard_cell_005.attributes.new('sharp_edge', 'BOOLEAN', 'EDGE').data.foreach_set('value', [ (min(e.vertices), max(e.vertices)) in _k for e in me_plasterboard_cell_005.edges])
_uv = me_plasterboard_cell_005.uv_layers.new(name='UVMap')
_uv.uv.foreach_set('vector', [0.1094, 0.4382, 0.1094, 0.4085, 0.1094, 0.4382, 0.1094, 0.4382, 0.1094, 0.4382, 0.1202, 0.4382, 0.4727, 0.4382, 0.4758, 0.4382, 0.2388, 0.2388, 1.0, 0.2376, 1.0, 0.7625, 0.7629, 0.7629, 0.336, 0.1095, 0.7832, 0.1095, 0.784, 0.7358, 1.0, 0.7629, 0.7625, 0.7625, 0.2376, 0.2376, 1.0, 0.7629, 0.238, 0.0, 0.7615, 0.0, 1.0, 0.2388, 0.1202, 0.4382, 0.1861, 0.2732, 0.4032, 0.3452, 0.4808, 0.371, 0.4727, 0.4382, 1.0, 0.2385, 1.0, 0.762, 0.3004, 0.06228, 0.827, 0.06222, 0.4758, 0.4382, 0.4848, 0.3632, 0.237, 0.2809, 0.1693, 0.2584, 0.1099, 0.4072, 0.1094, 0.4085, 0.1094, 0.4382])
_uv.active_render = True
_uv = me_plasterboard_cell_005.uv_layers.new(name='UVMap.001')
_uv.uv.foreach_set('vector', [0.0, 0.0, 0.0, 0.0, 0.0, 0.0, 0.0, 0.0, 0.0, 0.0, 0.0, 0.0, 0.0, 0.0, 0.0, 0.0, 0.0, 0.0, 0.0, 0.0, 0.0, 0.0, 0.0, 0.0, 0.0, 0.0, 0.0, 0.0, 0.0, 0.0, 0.0, 0.0, 0.0, 0.0, 0.0, 0.0, 0.0, 0.0, 0.0, 0.0, 0.0, 0.0, 0.0, 0.0, 0.0, 0.0, 0.0, 0.0, 0.0, 0.0, 0.0, 0.0, 0.0, 0.0, 0.0, 0.0, 0.0, 0.0, 0.0, 0.0, 0.0, 0.0, 0.0, 0.0, 0.0, 0.0, 0.0, 0.0, 0.0, 0.0, 0.0, 0.0, 0.0, 0.0, 0.0, 0.0])
me_plasterboard_cell_005.use_remesh_preserve_volume = False
me_plasterboard_cell_005.use_remesh_preserve_attributes = False
me_plasterboard_cell_005.use_mirror_vertex_groups = False
me_plasterboard_cell_005.update()
me_plasterboard_cell_003 = bpy.data.meshes.new('plasterBoard_cell.003')
me_plasterboard_cell_003.from_pydata([(-0.05541, 0.1072, 0.2972), (0.05541, 0.1072, 0.2972), (-0.05541, -0.2118, 0.2972), (-0.05541, -0.1755, 0.1749), (0.05541, -0.09526, 0.2972), (-0.05541, 0.1072, -0.7743), (0.05541, 0.05382, -0.205), (0.05541, 0.1072, -0.3843), (-0.05541, -0.2118, 0.2972), (-0.05541, -0.1755, 0.1749), (-0.05541, 0.1072, -0.7743), (0.05541, -0.09526, 0.2972), (0.05541, 0.05382, -0.205), (0.05541, 0.1072, -0.3843)], [], [(1, 0, 8, 11), (11, 12, 13, 1), (13, 10, 0, 1), (10, 9, 8, 0), (3, 5, 7, 6), (6, 4, 2, 3)])
_k = set([(2, 3), (2, 4), (3, 5), (4, 6), (5, 7), (6, 7), (8, 9), (8, 11), (9, 10), (10, 13), (11, 12), (12, 13)])
me_plasterboard_cell_003.attributes.new('sharp_edge', 'BOOLEAN', 'EDGE').data.foreach_set('value', [ (min(e.vertices), max(e.vertices)) in _k for e in me_plasterboard_cell_003.edges])
_uv = me_plasterboard_cell_003.uv_layers.new(name='UVMap')
_uv.uv.foreach_set('vector', [0.1094, 0.04319, 0.1094, 0.04319, 0.1426, 0.04319, 0.1305, 0.04319, 0.1305, 0.04319, 0.115, 0.09538, 0.1094, 0.114, 0.1094, 0.04319, 0.1094, 0.114, 0.1094, 0.1545, 0.1094, 0.04319, 0.1094, 0.04319, 0.1094, 0.1545, 0.1388, 0.05589, 0.1426, 0.04319, 0.1094, 0.04319, 1.0, 0.7619, 0.3527, 0.1147, 0.8778, 0.114, 1.0, 0.2362, 0.2362, 0.2362, 0.9306, 0.2359, 0.9309, 0.7618, 0.7619, 0.7619])
_uv.active_render = True
_uv = me_plasterboard_cell_003.uv_layers.new(name='UVMap.001')
_uv.uv.foreach_set('vector', [0.0, 0.0, 0.0, 0.0, 0.0, 0.0, 0.0, 0.0, 0.0, 0.0, 0.0, 0.0, 0.0, 0.0, 0.0, 0.0, 0.0, 0.0, 0.0, 0.0, 0.0, 0.0, 0.0, 0.0, 0.0, 0.0, 0.0, 0.0, 0.0, 0.0, 0.0, 0.0, 0.0, 0.0, 0.0, 0.0, 0.0, 0.0, 0.0, 0.0, 0.0, 0.0, 0.0, 0.0, 0.0, 0.0, 0.0, 0.0])
me_plasterboard_cell_003.use_remesh_preserve_volume = False
me_plasterboard_cell_003.use_remesh_preserve_attributes = False
me_plasterboard_cell_003.use_mirror_vertex_groups = False
me_plasterboard_cell_003.update()
me_plasterboard_cell_001 = bpy.data.meshes.new('plasterBoard_cell.001')
me_plasterboard_cell_001.from_pydata([(0.05654, 0.1724, -1.099), (0.006351, 0.1724, -1.099), (0.05654, 0.07371, -1.099), (-0.05428, -0.1971, 0.8204), (-0.05428, -0.4019, 0.6332), (-0.05428, 0.1724, 1.157), (-0.05428, -0.03844, -0.2747), (-0.05428, 0.1724, -0.8007), (0.05654, 0.09209, 1.089), (0.05654, -0.5627, 0.4909), (0.05654, 0.1724, 1.163), (-0.01765, 0.1724, -0.9812), (0.006351, 0.1724, -1.099), (0.05654, 0.07371, -1.099), (-0.05428, -0.1971, 0.8204), (-0.05428, -0.4019, 0.6332), (-0.05428, 0.1724, 1.157), (-0.05428, -0.03844, -0.2747), (-0.05428, 0.1724, -0.8007), (0.05654, 0.09209, 1.089), (0.05654, -0.5627, 0.4909), (0.05654, 0.1724, 1.163), (-0.01765, 0.1724, -0.9812)], [], [(0, 21, 19, 20, 13), (9, 8, 14, 15), (6, 18, 11), (12, 22, 7, 5, 21, 0), (8, 10, 16, 14), (7, 17, 4, 3, 5), (13, 12, 0), (15, 6, 11, 1, 2, 9)])
_k = set([(1, 2), (1, 11), (2, 9), (3, 4), (3, 5), (4, 17), (5, 21), (6, 15), (6, 18), (7, 17), (7, 22), (8, 9), (8, 10), (10, 16), (11, 18), (12, 13), (12, 22), (13, 20), (14, 15), (14, 16), (19, 20), (19, 21)])
me_plasterboard_cell_001.attributes.new('sharp_edge', 'BOOLEAN', 'EDGE').data.foreach_set('value', [ (min(e.vertices), max(e.vertices)) in _k for e in me_plasterboard_cell_001.edges])
_uv = me_plasterboard_cell_001.uv_layers.new(name='UVMap')
_uv.uv.foreach_set('vector', [0.1094, 0.4382, 0.1094, 0.2032, 0.1178, 0.2108, 0.1858, 0.273, 0.1197, 0.4382, 1.0, 0.7649, 0.2359, 0.0, 0.761, 0.0, 1.0, 0.2392, 1.0, 0.4734, 0.614, 0.09084, 1.0, 0.091, 0.1094, 0.4382, 0.1094, 0.426, 0.1094, 0.4072, 0.1094, 0.2037, 0.1094, 0.2032, 0.1094, 0.4382, 1.0, 0.7641, 0.854, 0.7639, 0.3283, 0.2381, 1.0, 0.239, 0.1094, 0.4072, 0.1313, 0.3525, 0.1691, 0.2582, 0.1478, 0.2387, 0.1094, 0.2037, 0.1197, 0.4382, 0.1094, 0.4382, 0.1094, 0.4382, 0.2392, 0.2392, 0.4734, 0.4734, 0.091, 0.091, 0.1815, 0.02716, 0.6144, 0.02705, 0.7649, 0.7649])
_uv.active_render = True
_uv = me_plasterboard_cell_001.uv_layers.new(name='UVMap.001')
_uv.uv.foreach_set('vector', [0.0, 0.0, 0.0, 0.0, 0.0, 0.0, 0.0, 0.0, 0.0, 0.0, 0.0, 0.0, 0.0, 0.0, 0.0, 0.0, 0.0, 0.0, 0.0, 0.0, 0.0, 0.0, 0.0, 0.0, 0.0, 0.0, 0.0, 0.0, 0.0, 0.0, 0.0, 0.0, 0.0, 0.0, 0.0, 0.0, 0.0, 0.0, 0.0, 0.0, 0.0, 0.0, 0.0, 0.0, 0.0, 0.0, 0.0, 0.0, 0.0, 0.0, 0.0, 0.0, 0.0, 0.0, 0.0, 0.0, 0.0, 0.0, 0.0, 0.0, 0.0, 0.0, 0.0, 0.0, 0.0, 0.0, 0.0, 0.0, 0.0, 0.0, 0.0, 0.0])
me_plasterboard_cell_001.use_remesh_preserve_volume = False
me_plasterboard_cell_001.use_remesh_preserve_attributes = False
me_plasterboard_cell_001.use_mirror_vertex_groups = False
me_plasterboard_cell_001.update()
me_plasterboard_cell_008 = bpy.data.meshes.new('plasterBoard_cell.008')
me_plasterboard_cell_008.from_pydata([(-0.05541, 1.833, 1.542), (-0.05541, -2.21, 1.542), (-0.05541, -2.148, -0.1133), (0.05541, 1.95, 1.542), (0.05541, -2.227, 1.542), (-0.05541, 2.155, 0.0003967), (-0.05541, 2.155, 0.4608), (-0.05541, 2.154, 0.4663), (-0.05541, 1.58, -0.5253), (-0.05541, -0.808, -1.318), (-0.05541, -1.458, -1.534), (-0.05541, -1.95, -0.8804), (-0.05541, -2.128, -0.6432), (0.05541, -1.42, -1.61), (0.05541, -1.572, -1.408), (0.05541, -2.145, -0.6447), (0.05541, 2.155, 0.004916), (0.05541, 2.155, 0.8522), (0.05541, 2.039, 1.244), (0.05541, 1.419, -0.668), (0.05541, 0.6803, -0.9132), (0.05541, -2.209, 1.06), (-0.05541, 1.833, 1.542), (0.05541, 1.95, 1.542), (-0.05541, -2.21, 1.542), (-0.05541, -2.148, -0.1133), (0.05541, -2.227, 1.542), (-0.05541, 2.155, 0.4608), (-0.05541, 2.154, 0.4663), (-0.05541, 1.58, -0.5253), (-0.05541, 2.155, 0.0003967), (-0.05541, -0.808, -1.318), (-0.05541, -1.458, -1.534), (-0.05541, -1.95, -0.8804), (-0.05541, -2.128, -0.6432), (0.05541, 0.6803, -0.9132), (0.05541, -1.42, -1.61), (0.05541, -1.572, -1.408), (0.05541, -2.145, -0.6447), (0.05541, 2.155, 0.8522), (0.05541, 2.039, 1.244), (0.05541, 1.419, -0.668), (0.05541, 2.155, 0.004916), (0.05541, -2.209, 1.06)], [], [(23, 22, 24, 26), (26, 43, 38, 37, 36, 35, 41, 42, 39, 40, 23), (2, 34, 15, 21), (7, 0, 3, 18), (32, 9, 20, 13), (34, 33, 14, 15), (30, 29, 31, 10, 11, 12, 25, 24, 22, 28, 27), (9, 8, 19, 20), (18, 17, 6, 7), (42, 30, 27, 39), (33, 32, 13, 14), (21, 4, 1, 2), (16, 19, 8, 5)])
_k = set([(0, 3), (0, 7), (1, 2), (1, 4), (2, 34), (3, 18), (4, 21), (5, 8), (5, 16), (6, 7), (6, 17), (8, 9), (9, 32), (10, 11), (10, 31), (11, 12), (12, 25), (13, 14), (13, 20), (14, 15), (15, 21), (16, 19), (17, 18), (19, 20), (22, 23), (22, 28), (23, 40), (24, 25), (24, 26), (26, 43), (27, 28), (27, 39), (29, 30), (29, 31), (30, 42), (32, 33), (33, 34), (35, 36), (35, 41), (36, 37), (37, 38), (38, 43), (39, 40), (41, 42)])
me_plasterboard_cell_008.attributes.new('sharp_edge', 'BOOLEAN', 'EDGE').data.foreach_set('value', [ (min(e.vertices), max(e.vertices)) in _k for e in me_plasterboard_cell_008.edges])
_uv = me_plasterboard_cell_008.uv_layers.new(name='UVMap')
_uv.uv.foreach_set('vector', [0.1308, 0.04319, 0.1429, 0.04319, 0.5631, 0.04319, 0.5648, 0.04319, 0.5648, 0.04319, 0.563, 0.09334, 0.5562, 0.2705, 0.4967, 0.3498, 0.4809, 0.3708, 0.2627, 0.2984, 0.186, 0.2729, 0.1094, 0.203, 0.1094, 0.1149, 0.1215, 0.07421, 0.1308, 0.04319, 0.2368, 0.2368, 0.2373, 0.0, 0.7632, 0.0, 0.7617, 0.7617, 0.2377, 0.2377, 0.9663, 0.236, 0.966, 0.7634, 0.7639, 0.7639, 0.2364, 0.2364, 0.2366, 0.0, 0.764, 0.0, 0.7635, 0.7635, 0.2373, 0.2373, 0.2375, 0.0, 0.7638, 0.0, 0.7632, 0.7632, 0.1094, 0.2034, 0.1692, 0.2581, 0.4173, 0.3405, 0.4849, 0.3629, 0.536, 0.295, 0.5545, 0.2703, 0.5566, 0.2153, 0.5631, 0.04319, 0.1429, 0.04319, 0.1096, 0.155, 0.1094, 0.1556, 0.2366, 0.2366, 1.0, 0.2375, 1.0, 0.7642, 0.764, 0.764, 1.0, 0.7639, 0.467, 0.2304, 0.9925, 0.2302, 1.0, 0.2377, 0.1094, 0.203, 0.1094, 0.2034, 0.1094, 0.1556, 0.1094, 0.1149, 0.2375, 0.2375, 1.0, 0.2364, 1.0, 0.7635, 0.7638, 0.7638, 0.7617, 0.0, 0.9776, 0.2163, 0.9775, 0.742, 0.2368, 0.0, 0.9414, 0.704, 0.2358, 0.0, 0.7625, 0.0, 0.9417, 0.1801])
_uv.active_render = True
_uv = me_plasterboard_cell_008.uv_layers.new(name='UVMap.001')
_uv.uv.foreach_set('vector', [0.0, 0.0, 0.0, 0.0, 0.0, 0.0, 0.0, 0.0, 0.0, 0.0, 0.0, 0.0, 0.0, 0.0, 0.0, 0.0, 0.0, 0.0, 0.0, 0.0, 0.0, 0.0, 0.0, 0.0, 0.0, 0.0, 0.0, 0.0, 0.0, 0.0, 0.0, 0.0, 0.0, 0.0, 0.0, 0.0, 0.0, 0.0, 0.0, 0.0, 0.0, 0.0, 0.0, 0.0, 0.0, 0.0, 0.0, 0.0, 0.0, 0.0, 0.0, 0.0, 0.0, 0.0, 0.0, 0.0, 0.0, 0.0, 0.0, 0.0, 0.0, 0.0, 0.0, 0.0, 0.0, 0.0, 0.0, 0.0, 0.0, 0.0, 0.0, 0.0, 0.0, 0.0, 0.0, 0.0, 0.0, 0.0, 0.0, 0.0, 0.0, 0.0, 0.0, 0.0, 0.0, 0.0, 0.0, 0.0, 0.0, 0.0, 0.0, 0.0, 0.0, 0.0, 0.0, 0.0, 0.0, 0.0, 0.0, 0.0, 0.0, 0.0, 0.0, 0.0, 0.0, 0.0, 0.0, 0.0, 0.0, 0.0, 0.0, 0.0, 0.0, 0.0, 0.0, 0.0, 0.0, 0.0, 0.0, 0.0, 0.0, 0.0, 0.0, 0.0, 0.0, 0.0, 0.0, 0.0, 0.0, 0.0, 0.0, 0.0])
me_plasterboard_cell_008.use_remesh_preserve_volume = False
me_plasterboard_cell_008.use_remesh_preserve_attributes = False
me_plasterboard_cell_008.use_mirror_vertex_groups = False
me_plasterboard_cell_008.update()
me_plasterboard_cell_002 = bpy.data.meshes.new('plasterBoard_cell.002')
me_plasterboard_cell_002.from_pydata([(-0.05541, -0.9813, -1.004), (0.05541, -0.9813, -1.004), (-0.05541, -0.3383, -1.004), (0.05541, -0.3935, -1.004), (-0.05541, -0.9813, 0.7709), (0.05541, -0.9813, 0.7627), (-0.05541, 1.907, 0.5739), (0.05541, 1.845, 0.5692), (0.05541, -0.3935, -1.004), (-0.05541, -0.3383, -1.004), (0.05541, -0.9813, 0.7627), (-0.05541, -0.9813, 0.7709), (-0.05541, 1.907, 0.5739), (0.05541, 1.845, 0.5692), (-0.05541, -0.1326, -0.8592), (0.05541, -0.1326, -0.8204), (-0.05541, -0.1326, 0.7131), (0.05541, -0.1326, 0.7048), (-0.05541, 0.8674, 0.645), (0.05541, 0.8674, 0.6363), (-0.05541, 0.8674, -0.1564), (0.05541, 0.8674, -0.1177)], [], [(0, 11, 16, 14, 9), (1, 10, 11, 0), (8, 15, 17, 10, 1), (18, 20, 21, 19), (9, 8, 1, 0), (7, 21, 20, 6), (14, 15, 3, 2), (20, 18, 12), (17, 16, 4, 5), (18, 19, 7, 6), (19, 21, 13), (16, 17, 15, 14)])
_k = set([(2, 3), (2, 14), (3, 15), (4, 5), (4, 16), (6, 20), (7, 19), (7, 21), (8, 9), (8, 15), (9, 14), (10, 11), (10, 17), (11, 16), (12, 18), (12, 20), (13, 19), (13, 21)])
me_plasterboard_cell_002.attributes.new('sharp_edge', 'BOOLEAN', 'EDGE').data.foreach_set('value', [ (min(e.vertices), max(e.vertices)) in _k for e in me_plasterboard_cell_002.edges])
_uv = me_plasterboard_cell_002.uv_layers.new(name='UVMap')
_uv.uv.foreach_set('vector', [0.9093, 0.4382, 0.9093, 0.2538, 0.8211, 0.2598, 0.8211, 0.4232, 0.8425, 0.4382, 0.9093, 0.4382, 0.9093, 0.2546, 0.9093, 0.2538, 0.9093, 0.4382, 0.8482, 0.4382, 0.8211, 0.4192, 0.8211, 0.2607, 0.9093, 0.2546, 0.9093, 0.4382, 0.7172, 0.2669, 0.7172, 0.3502, 0.2384, 0.1479, 0.7172, 0.2678, 0.8425, 0.4382, 0.8482, 0.4382, 0.9093, 0.4382, 0.9093, 0.4382, 0.2387, 0.2387, 0.2384, 0.1479, 0.7639, 0.4249, 0.7645, 0.7645, 0.7634, 0.09802, 0.2381, 0.05508, 0.238, 0.03086, 0.7632, 0.03081, 0.7172, 0.3502, 0.7172, 0.2669, 0.6092, 0.2743, 0.3031, 0.0, 0.7628, 0.4597, 0.762, 0.7451, 0.2364, 0.2195, 1.0, 0.3597, 0.5811, 0.3431, 0.2387, 0.0, 0.7645, 0.0, 0.7172, 0.2678, 0.7172, 0.3461, 0.6156, 0.2747, 0.8211, 0.2598, 0.8211, 0.2607, 0.2381, 0.05508, 0.8211, 0.4232])
_uv.active_render = True
_uv = me_plasterboard_cell_002.uv_layers.new(name='UVMap.001')
_uv.uv.foreach_set('vector', [0.0, 0.0, 0.0, 0.0, 0.0, 0.0, 0.0, 0.0, 0.0, 0.0, 0.0, 0.0, 0.0, 0.0, 0.0, 0.0, 0.0, 0.0, 0.0, 0.0, 0.0, 0.0, 0.0, 0.0, 0.0, 0.0, 0.0, 0.0, 0.0, 0.0, 0.0, 0.0, 0.0, 0.0, 0.0, 0.0, 0.0, 0.0, 0.0, 0.0, 0.0, 0.0, 0.0, 0.0, 0.0, 0.0, 0.0, 0.0, 0.0, 0.0, 0.0, 0.0, 0.0, 0.0, 0.0, 0.0, 0.0, 0.0, 0.0, 0.0, 0.0, 0.0, 0.0, 0.0, 0.0, 0.0, 0.0, 0.0, 0.0, 0.0, 0.0, 0.0, 0.0, 0.0, 0.0, 0.0, 0.0, 0.0, 0.0, 0.0, 0.0, 0.0, 0.0, 0.0, 0.0, 0.0, 0.0, 0.0, 0.0, 0.0, 0.0, 0.0, 0.0, 0.0, 0.0, 0.0])
me_plasterboard_cell_002.use_remesh_preserve_volume = False
me_plasterboard_cell_002.use_remesh_preserve_attributes = False
me_plasterboard_cell_002.use_mirror_vertex_groups = False
me_plasterboard_cell_002.update()
me_plasterboard_cell_000 = bpy.data.meshes.new('plasterBoard_cell.000')
me_plasterboard_cell_000.from_pydata([(-0.05541, 1.227, -0.8317), (-0.05541, -2.297, -0.8317), (0.05541, 1.256, -0.8317), (0.05541, -2.352, -0.8317), (-0.05541, -0.05288, 0.7455), (-0.05541, -0.6031, 0.3589), (-0.05541, 1.139, -0.1084), (-0.05541, 0.9621, 0.1278), (-0.05541, 0.4698, 0.7829), (0.05541, 1.178, -0.1842), (0.05541, 0.6071, 0.5771), (0.05541, 0.4534, 0.7816), (0.05541, -0.1138, 0.7411), (0.05541, 1.256, -0.8317), (-0.05541, 1.227, -0.8317), (0.05541, -2.352, -0.8317), (-0.05541, -2.297, -0.8317), (-0.05541, -0.05288, 0.7455), (-0.05541, -0.6031, 0.3589), (-0.05541, 1.139, -0.1084), (-0.05541, 0.9621, 0.1278), (-0.05541, 0.4698, 0.7829), (0.05541, 1.178, -0.1842), (0.05541, 0.6071, 0.5771), (0.05541, 0.4534, 0.7816), (0.05541, -0.1138, 0.7411), (0.05541, -2.094, -0.8317), (-0.05541, -2.094, -0.8317), (-0.05541, -2.094, -0.6893), (0.05541, -2.094, -0.6506), (0.05541, -1.094, -0.8317), (-0.05541, -1.094, -0.8317), (-0.05541, -1.094, 0.01355), (0.05541, -1.094, 0.05206)], [], [(22, 13, 14, 19), (24, 23, 20, 21), (23, 22, 19, 20), (2, 9, 10, 11, 25, 33, 30), (31, 30, 33, 32), (1, 28, 27), (0, 2, 30, 31), (17, 12, 24, 21), (31, 32, 5, 4, 8, 7, 6, 0), (27, 26, 3, 1), (32, 33, 12, 17, 18), (26, 29, 3), (29, 28, 16, 15), (28, 29, 26, 27)])
_k = set([(0, 2), (0, 6), (1, 3), (1, 28), (2, 9), (3, 29), (4, 5), (4, 8), (5, 32), (6, 7), (7, 8), (9, 10), (10, 11), (11, 25), (12, 24), (12, 33), (13, 14), (13, 22), (14, 19), (15, 16), (15, 29), (16, 28), (17, 18), (17, 21), (19, 20), (20, 21), (22, 23), (23, 24), (25, 33)])
me_plasterboard_cell_000.attributes.new('sharp_edge', 'BOOLEAN', 'EDGE').data.foreach_set('value', [ (min(e.vertices), max(e.vertices)) in _k for e in me_plasterboard_cell_000.edges])
_uv = me_plasterboard_cell_000.uv_layers.new(name='UVMap')
_uv.uv.foreach_set('vector', [0.2384, 0.2384, 0.3148, 0.07572, 0.8402, 0.07565, 0.7637, 0.7637, 0.2384, 0.2384, 0.2385, 0.0, 0.7637, 0.0, 0.7634, 0.7634, 0.2385, 0.2385, 1.0, 0.2384, 1.0, 0.7637, 0.7637, 0.7637, 0.4729, 0.4382, 0.481, 0.3709, 0.5404, 0.2918, 0.5563, 0.2706, 0.6153, 0.2748, 0.7172, 0.3464, 0.7172, 0.4382, 0.7172, 0.4382, 0.7172, 0.4382, 0.5749, 0.2365, 0.7172, 0.3504, 0.8422, 0.4382, 0.8211, 0.4234, 0.8211, 0.4382, 0.476, 0.4382, 0.4729, 0.4382, 0.7172, 0.4382, 0.7172, 0.4382, 0.2388, 0.0, 0.764, 0.0, 1.0, 0.2384, 1.0, 0.7634, 0.7172, 0.4382, 0.7172, 0.3504, 0.6661, 0.3145, 0.609, 0.2743, 0.5546, 0.2704, 0.5035, 0.3385, 0.4851, 0.363, 0.476, 0.4382, 0.8211, 0.4382, 0.8211, 0.4382, 0.8479, 0.4382, 0.8422, 0.4382, 0.5587, 0.5587, 0.5749, 0.2365, 1.0, 0.236, 1.0, 0.7612, 0.7615, 0.7615, 0.8211, 0.4382, 0.8211, 0.4194, 0.8479, 0.4382, 0.9046, 0.1418, 0.3544, 0.118, 0.2667, 0.03065, 0.7931, 0.0307, 0.8211, 0.4234, 0.8211, 0.4194, 0.8211, 0.4382, 0.8211, 0.4382])
_uv.active_render = True
_uv = me_plasterboard_cell_000.uv_layers.new(name='UVMap.001')
_uv.uv.foreach_set('vector', [0.0, 0.0, 0.0, 0.0, 0.0, 0.0, 0.0, 0.0, 0.0, 0.0, 0.0, 0.0, 0.0, 0.0, 0.0, 0.0, 0.0, 0.0, 0.0, 0.0, 0.0, 0.0, 0.0, 0.0, 0.0, 0.0, 0.0, 0.0, 0.0, 0.0, 0.0, 0.0, 0.0, 0.0, 0.0, 0.0, 0.0, 0.0, 0.0, 0.0, 0.0, 0.0, 0.0, 0.0, 0.0, 0.0, 0.0, 0.0, 0.0, 0.0, 0.0, 0.0, 0.0, 0.0, 0.0, 0.0, 0.0, 0.0, 0.0, 0.0, 0.0, 0.0, 0.0, 0.0, 0.0, 0.0, 0.0, 0.0, 0.0, 0.0, 0.0, 0.0, 0.0, 0.0, 0.0, 0.0, 0.0, 0.0, 0.0, 0.0, 0.0, 0.0, 0.0, 0.0, 0.0, 0.0, 0.0, 0.0, 0.0, 0.0, 0.0, 0.0, 0.0, 0.0, 0.0, 0.0, 0.0, 0.0, 0.0, 0.0, 0.0, 0.0, 0.0, 0.0, 0.0, 0.0, 0.0, 0.0, 0.0, 0.0, 0.0, 0.0, 0.0, 0.0, 0.0, 0.0, 0.0, 0.0, 0.0, 0.0, 0.0, 0.0, 0.0, 0.0])
me_plasterboard_cell_000.use_remesh_preserve_volume = False
me_plasterboard_cell_000.use_remesh_preserve_attributes = False
me_plasterboard_cell_000.use_mirror_vertex_groups = False
me_plasterboard_cell_000.update()
me_plasterboard_cell_004 = bpy.data.meshes.new('plasterBoard_cell.004')
me_plasterboard_cell_004.from_pydata([(-0.05541, -2.294, 1.388), (0.05541, -2.294, 1.388), (-0.05541, 1.036, 1.388), (-0.05541, -2.294, -0.6361), (0.05541, -2.294, -0.6447), (-0.05541, 1.098, -0.2709), (-0.05541, 0.5962, -0.8338), (0.05541, 1.019, 1.388), (-0.05541, 0.98, -0.807), (-0.05541, 1.118, -0.7972), (0.05541, 0.6541, -0.8299), (0.05541, 0.5349, -0.8382), (0.05541, 1.102, -0.7982), (0.05541, 1.037, 0.9037), (-0.05541, 1.036, 1.388), (0.05541, 1.019, 1.388), (0.05541, -2.294, -0.6447), (-0.05541, -2.294, -0.6361), (-0.05541, 1.098, -0.2709), (-0.05541, 0.98, -0.807), (-0.05541, 0.5962, -0.8338), (-0.05541, 1.118, -0.7972), (0.05541, 0.6541, -0.8299), (0.05541, 0.5349, -0.8382), (0.05541, 1.102, -0.7982), (0.05541, 1.037, 0.9037), (-0.05541, -1.445, 0.1874), (-0.05541, -1.445, -0.6941), (-0.05541, -1.445, -0.6941), (0.05541, -1.445, 0.1874), (0.05541, -1.445, -0.7028), (0.05541, -1.445, -0.7028), (-0.05541, -0.4454, 0.1874), (0.05541, -0.4454, 0.1874), (-0.05541, -0.4454, -0.7625), (-0.05541, -0.4454, -0.7625), (0.05541, -0.4454, -0.7712), (0.05541, -0.4454, -0.7712)], [], [(24, 10, 8, 21), (16, 30, 29, 33, 36, 23, 22, 12, 25, 15, 1), (15, 14, 0, 1), (18, 2, 7, 13), (17, 16, 1, 0), (13, 24, 21, 18), (14, 5, 9, 19, 20, 34, 32, 26, 27, 17, 0), (6, 8, 10, 11), (11, 37, 35, 6), (28, 31, 4, 3), (33, 29, 26, 32), (36, 33, 32, 34), (27, 26, 29, 30)])
_k = set([(2, 7), (2, 18), (3, 4), (3, 28), (4, 31), (5, 9), (5, 14), (6, 8), (6, 35), (7, 13), (8, 21), (9, 19), (10, 11), (10, 24), (11, 37), (12, 22), (12, 25), (13, 24), (14, 15), (15, 25), (16, 17), (16, 30), (17, 27), (18, 21), (19, 20), (20, 34), (22, 23), (23, 36)])
me_plasterboard_cell_004.attributes.new('sharp_edge', 'BOOLEAN', 'EDGE').data.foreach_set('value', [ (min(e.vertices), max(e.vertices)) in _k for e in me_plasterboard_cell_004.edges])
_uv = me_plasterboard_cell_004.uv_layers.new(name='UVMap')
_uv.uv.foreach_set('vector', [1.0, 0.762, 0.2373, 0.0, 0.7641, 0.0, 1.0, 0.2356, 0.9093, 0.2544, 0.8211, 0.2605, 0.8211, 0.168, 0.7172, 0.168, 0.7172, 0.2676, 0.6153, 0.2745, 0.6029, 0.2737, 0.5564, 0.2704, 0.5631, 0.09352, 0.565, 0.04319, 0.9093, 0.04319, 0.565, 0.04319, 0.5633, 0.04319, 0.9093, 0.04319, 0.9093, 0.04319, 0.2353, 0.2353, 0.9776, 0.2353, 0.9776, 0.7609, 0.7609, 0.7609, 0.9093, 0.2535, 0.9093, 0.2544, 0.9093, 0.04319, 0.9093, 0.04319, 1.0, 0.7609, 0.238, 0.0, 0.7644, 0.0, 1.0, 0.2353, 0.5633, 0.04319, 0.5568, 0.2156, 0.5547, 0.2703, 0.5691, 0.2713, 0.609, 0.2741, 0.7172, 0.2667, 0.7172, 0.168, 0.8211, 0.168, 0.8211, 0.2596, 0.9093, 0.2535, 0.9093, 0.04319, 1.0, 0.7627, 0.2359, 0.0, 0.7627, 0.0, 1.0, 0.2368, 0.2368, 0.2368, 0.4954, 0.2307, 0.8421, 0.7568, 0.7627, 0.7627, 0.9184, 0.7511, 0.7593, 0.2244, 0.9832, 0.2191, 0.9831, 0.7463, 0.7172, 0.168, 0.8211, 0.168, 0.8211, 0.168, 0.7172, 0.168, 0.7172, 0.2676, 0.7172, 0.168, 0.7172, 0.168, 0.7172, 0.2667, 0.8211, 0.2596, 0.8211, 0.168, 0.8211, 0.168, 0.8211, 0.2605])
_uv.active_render = True
_uv = me_plasterboard_cell_004.uv_layers.new(name='UVMap.001')
_uv.uv.foreach_set('vector', [0.0, 0.0, 0.0, 0.0, 0.0, 0.0, 0.0, 0.0, 0.0, 0.0, 0.0, 0.0, 0.0, 0.0, 0.0, 0.0, 0.0, 0.0, 0.0, 0.0, 0.0, 0.0, 0.0, 0.0, 0.0, 0.0, 0.0, 0.0, 0.0, 0.0, 0.0, 0.0, 0.0, 0.0, 0.0, 0.0, 0.0, 0.0, 0.0, 0.0, 0.0, 0.0, 0.0, 0.0, 0.0, 0.0, 0.0, 0.0, 0.0, 0.0, 0.0, 0.0, 0.0, 0.0, 0.0, 0.0, 0.0, 0.0, 0.0, 0.0, 0.0, 0.0, 0.0, 0.0, 0.0, 0.0, 0.0, 0.0, 0.0, 0.0, 0.0, 0.0, 0.0, 0.0, 0.0, 0.0, 0.0, 0.0, 0.0, 0.0, 0.0, 0.0, 0.0, 0.0, 0.0, 0.0, 0.0, 0.0, 0.0, 0.0, 0.0, 0.0, 0.0, 0.0, 0.0, 0.0, 0.0, 0.0, 0.0, 0.0, 0.0, 0.0, 0.0, 0.0, 0.0, 0.0, 0.0, 0.0, 0.0, 0.0, 0.0, 0.0, 0.0, 0.0, 0.0, 0.0, 0.0, 0.0, 0.0, 0.0, 0.0, 0.0, 0.0, 0.0, 0.0, 0.0, 0.0, 0.0, 0.0, 0.0, 0.0, 0.0])
me_plasterboard_cell_004.use_remesh_preserve_volume = False
me_plasterboard_cell_004.use_remesh_preserve_attributes = False
me_plasterboard_cell_004.use_mirror_vertex_groups = False
me_plasterboard_cell_004.update()

# ---- objects
ob_insulation0_007 = bpy.data.objects.new('Insulation0.007', me_insulation_015)
ob_insulation0_006 = bpy.data.objects.new('Insulation0.006', me_insulation_014)
ob_insulation0_005 = bpy.data.objects.new('Insulation0.005', me_insulation_013)
ob_insulation0_004 = bpy.data.objects.new('Insulation0.004', me_insulation_012)
ob_insulation0_003 = bpy.data.objects.new('Insulation0.003', me_insulation_011)
ob_insulation0_001 = bpy.data.objects.new('Insulation0.001', me_insulation_009)
ob_insulation1_007 = bpy.data.objects.new('Insulation1.007', me_insulation_008)
ob_insulation1_006 = bpy.data.objects.new('Insulation1.006', me_insulation_007)
ob_insulation1_005 = bpy.data.objects.new('Insulation1.005', me_insulation_006)
ob_insulation1_004 = bpy.data.objects.new('Insulation1.004', me_insulation_005)
ob_insulation1_003 = bpy.data.objects.new('Insulation1.003', me_insulation_004)
ob_insulation1_002 = bpy.data.objects.new('Insulation1.002', me_insulation_003)
ob_insulation1_001 = bpy.data.objects.new('Insulation1.001', me_insulation_002)
ob_insulation1 = bpy.data.objects.new('Insulation1', me_insulation_001)
ob_insulation0 = bpy.data.objects.new('Insulation0', me_insulation)
ob_struts = bpy.data.objects.new('struts', me_struts)
ob_backboard = bpy.data.objects.new('backBoard', me_backboard)
ob_plasterboard = bpy.data.objects.new('plasterBoard', me_plasterboard)
ob_plasterboard_cell_007 = bpy.data.objects.new('plasterBoard_cell.007', me_plasterboard_cell_005)
ob_plasterboard_cell_004 = bpy.data.objects.new('plasterBoard_cell.004', me_plasterboard_cell_003)
ob_plasterboard_cell_002 = bpy.data.objects.new('plasterBoard_cell.002', me_plasterboard_cell_001)
ob_plasterboard_cell = bpy.data.objects.new('plasterBoard_cell', me_plasterboard_cell_008)
ob_plasterboard_cell_003 = bpy.data.objects.new('plasterBoard_cell.003', me_plasterboard_cell_002)
ob_plasterboard_cell_001 = bpy.data.objects.new('plasterBoard_cell.001', me_plasterboard_cell_000)
ob_plasterboard_cell_005 = bpy.data.objects.new('plasterBoard_cell.005', me_plasterboard_cell_004)
ob_lamp = bpy.data.objects.new('Lamp', light_lamp)
ob_camera = bpy.data.objects.new('Camera', cam_camera)

# ---- transforms, parenting, visibility, modifiers, constraints
ob_insulation0_007.location = (0.0, 0.0, 0.0)
ob_insulation0_007.lineart.crease_threshold = 0.0
_m = ob_insulation0_007.modifiers.new('Bevel', 'BEVEL')
_m.segments = 2
_m.limit_method = 'NONE'
_m.spread = 0.0
ob_insulation0_006.location = (0.0, 0.0, 0.0)
ob_insulation0_006.lineart.crease_threshold = 0.0
_m = ob_insulation0_006.modifiers.new('Bevel', 'BEVEL')
_m.segments = 2
_m.limit_method = 'NONE'
_m.spread = 0.0
ob_insulation0_005.location = (0.0, 0.0, 0.0)
ob_insulation0_005.lineart.crease_threshold = 0.0
_m = ob_insulation0_005.modifiers.new('Bevel', 'BEVEL')
_m.segments = 2
_m.limit_method = 'NONE'
_m.spread = 0.0
ob_insulation0_004.location = (0.0, 0.0, 0.0)
ob_insulation0_004.lineart.crease_threshold = 0.0
_m = ob_insulation0_004.modifiers.new('Bevel', 'BEVEL')
_m.segments = 2
_m.limit_method = 'NONE'
_m.spread = 0.0
ob_insulation0_003.location = (0.0, 0.0, 0.0)
ob_insulation0_003.lineart.crease_threshold = 0.0
_m = ob_insulation0_003.modifiers.new('Bevel', 'BEVEL')
_m.segments = 2
_m.limit_method = 'NONE'
_m.spread = 0.0
ob_insulation0_001.location = (0.0, 0.0, 0.0)
ob_insulation0_001.lineart.crease_threshold = 0.0
_m = ob_insulation0_001.modifiers.new('Bevel', 'BEVEL')
_m.segments = 2
_m.limit_method = 'NONE'
_m.spread = 0.0
ob_insulation1_007.location = (0.0, 0.0, 0.0)
ob_insulation1_007.lineart.crease_threshold = 0.0
_m = ob_insulation1_007.modifiers.new('Bevel', 'BEVEL')
_m.segments = 2
_m.limit_method = 'NONE'
_m.spread = 0.0
ob_insulation1_006.location = (0.0, 0.0, 0.0)
ob_insulation1_006.lineart.crease_threshold = 0.0
_m = ob_insulation1_006.modifiers.new('Bevel', 'BEVEL')
_m.segments = 2
_m.limit_method = 'NONE'
_m.spread = 0.0
ob_insulation1_005.location = (0.0, 0.0, 0.0)
ob_insulation1_005.lineart.crease_threshold = 0.0
_m = ob_insulation1_005.modifiers.new('Bevel', 'BEVEL')
_m.segments = 2
_m.limit_method = 'NONE'
_m.spread = 0.0
ob_insulation1_004.location = (0.0, 0.0, 0.0)
ob_insulation1_004.lineart.crease_threshold = 0.0
_m = ob_insulation1_004.modifiers.new('Bevel', 'BEVEL')
_m.segments = 2
_m.limit_method = 'NONE'
_m.spread = 0.0
ob_insulation1_003.location = (0.0, 0.0, 0.0)
ob_insulation1_003.lineart.crease_threshold = 0.0
_m = ob_insulation1_003.modifiers.new('Bevel', 'BEVEL')
_m.segments = 2
_m.limit_method = 'NONE'
_m.spread = 0.0
ob_insulation1_002.location = (0.0, 0.0, 0.0)
ob_insulation1_002.lineart.crease_threshold = 0.0
_m = ob_insulation1_002.modifiers.new('Bevel', 'BEVEL')
_m.segments = 2
_m.limit_method = 'NONE'
_m.spread = 0.0
ob_insulation1_001.location = (0.0, 0.0, 0.0)
ob_insulation1_001.lineart.crease_threshold = 0.0
_m = ob_insulation1_001.modifiers.new('Bevel', 'BEVEL')
_m.segments = 2
_m.limit_method = 'NONE'
_m.spread = 0.0
ob_insulation1.location = (0.0, 0.0, 0.0)
ob_insulation1.lineart.crease_threshold = 0.0
_m = ob_insulation1.modifiers.new('Bevel', 'BEVEL')
_m.segments = 2
_m.limit_method = 'NONE'
_m.spread = 0.0
ob_insulation0.location = (0.0, 0.0, 0.0)
ob_insulation0.lineart.crease_threshold = 0.0
_m = ob_insulation0.modifiers.new('Bevel', 'BEVEL')
_m.segments = 2
_m.limit_method = 'NONE'
_m.spread = 0.0
ob_struts.location = (0.0, 0.0, 0.0)
ob_struts.lineart.crease_threshold = 0.0
ob_backboard.location = (0.0, 0.0, 0.0)
ob_backboard.lineart.crease_threshold = 0.0
ob_plasterboard.location = (0.0, 0.0, 0.0)
ob_plasterboard.lineart.crease_threshold = 0.0
ob_plasterboard_cell_007.location = (-1.396, 2.334, 0.6901)
ob_plasterboard_cell_007.lineart.crease_threshold = 0.0
ob_plasterboard_cell_004.location = (-1.387, 3.741, 3.603)
ob_plasterboard_cell_004.lineart.crease_threshold = 0.0
ob_plasterboard_cell_002.location = (-1.389, 3.676, 1.198)
ob_plasterboard_cell_002.lineart.crease_threshold = 0.0
ob_plasterboard_cell.location = (-1.387, 1.693, 2.358)
ob_plasterboard_cell.lineart.crease_threshold = 0.0
ob_plasterboard_cell_003.location = (-1.387, -2.867, 1.103)
ob_plasterboard_cell_003.lineart.crease_threshold = 0.0
ob_plasterboard_cell_001.location = (-1.387, -0.9055, 0.931)
ob_plasterboard_cell_001.lineart.crease_threshold = 0.0
ob_plasterboard_cell_005.location = (-1.387, -1.555, 2.513)
ob_plasterboard_cell_005.lineart.crease_threshold = 0.0
ob_lamp.location = (7.031, -6.215, 8.89)
ob_lamp.rotation_euler = (0.779, -0.9833, 1.296)
ob_lamp.scale = (2.0, 2.0, 2.0)
ob_lamp.lock_rotations_4d = False
ob_lamp.empty_display_type = 'ARROWS'
ob_lamp.color = (0.0, 0.0, 0.0, 0.0)
ob_lamp.lineart.crease_threshold = 0.0
ob_camera.location = (14.96, -13.02, 10.69)
ob_camera.rotation_euler = (1.109, 0.0, 0.8149)
ob_camera.scale = (2.0, 2.0, 2.0)
ob_camera.lock_rotations_4d = False
ob_camera.empty_display_type = 'ARROWS'
ob_camera.color = (0.0, 0.0, 0.0, 0.0)
ob_camera.display_type = 'WIRE'
ob_camera.lineart.crease_threshold = 0.0

# ---- collection membership
col_collection_1.objects.link(ob_insulation0_007)
col_collection_1.objects.link(ob_insulation0_006)
col_collection_1.objects.link(ob_insulation0_005)
col_collection_1.objects.link(ob_insulation0_004)
col_collection_1.objects.link(ob_insulation0_003)
col_collection_1.objects.link(ob_insulation0_001)
col_collection_1.objects.link(ob_insulation1_007)
col_collection_1.objects.link(ob_insulation1_006)
col_collection_1.objects.link(ob_insulation1_005)
col_collection_1.objects.link(ob_insulation1_004)
col_collection_1.objects.link(ob_insulation1_003)
col_collection_1.objects.link(ob_insulation1_002)
col_collection_1.objects.link(ob_insulation1_001)
col_collection_1.objects.link(ob_insulation1)
col_collection_1.objects.link(ob_insulation0)
col_collection_1.objects.link(ob_struts)
col_collection_1.objects.link(ob_backboard)
col_collection_1.objects.link(ob_plasterboard)
col_collection_2.objects.link(ob_plasterboard_cell_007)
col_collection_2.objects.link(ob_plasterboard_cell_004)
col_collection_2.objects.link(ob_plasterboard_cell_002)
col_collection_2.objects.link(ob_plasterboard_cell)
col_collection_2.objects.link(ob_plasterboard_cell_003)
col_collection_2.objects.link(ob_plasterboard_cell_001)
col_collection_2.objects.link(ob_plasterboard_cell_005)
col_collection_12.objects.link(ob_lamp)
col_collection_12.objects.link(ob_camera)

# ---- scene / render settings (as saved in the file)
scene.camera = ob_camera
scene.frame_start = 1; scene.frame_end = 250; scene.frame_set(1)
scene.render.engine = 'BLENDER_EEVEE_NEXT'
scene.render.resolution_percentage = 50
scene.render.dither_intensity = 0.0
scene.cycles.use_denoising = False
scene.cycles.samples = 128
scene.cycles.sampling_pattern = 'TABULATED_SOBOL'
scene.cycles.light_sampling_threshold = 0.0
scene.cycles.use_adaptive_sampling = False
scene.cycles.use_light_tree = False
scene.cycles.blur_glossy = 0.0
scene.cycles.sample_clamp_indirect = 0.0
scene.view_settings.view_transform = 'Standard'
bpy.context.view_layer.update()
